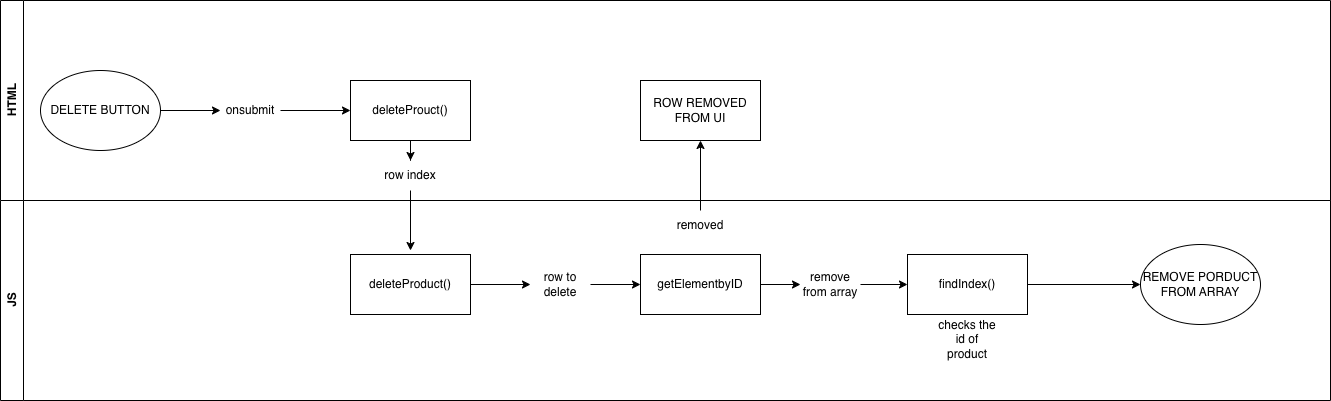

The diagram above was exported from draw.io. Its source (the exported page's mxGraphModel, read from the mxfile embedded in the PNG):
<mxGraphModel dx="1796" dy="711" grid="1" gridSize="10" guides="1" tooltips="1" connect="1" arrows="1" fold="1" page="1" pageScale="1" pageWidth="827" pageHeight="1169" math="0" shadow="0">
  <root>
    <mxCell id="0" />
    <mxCell id="1" parent="0" />
    <mxCell id="7F3triCFi0qKDWd8zB9v-17" value="JS" style="swimlane;horizontal=0;whiteSpace=wrap;html=1;" vertex="1" parent="1">
      <mxGeometry x="-200" y="500" width="1330" height="200" as="geometry" />
    </mxCell>
    <mxCell id="7F3triCFi0qKDWd8zB9v-80" style="edgeStyle=orthogonalEdgeStyle;rounded=0;orthogonalLoop=1;jettySize=auto;html=1;entryX=0;entryY=0.5;entryDx=0;entryDy=0;" edge="1" parent="7F3triCFi0qKDWd8zB9v-17" source="7F3triCFi0qKDWd8zB9v-21" target="7F3triCFi0qKDWd8zB9v-73">
      <mxGeometry relative="1" as="geometry" />
    </mxCell>
    <mxCell id="7F3triCFi0qKDWd8zB9v-21" value="deleteProduct()" style="rounded=0;whiteSpace=wrap;html=1;" vertex="1" parent="7F3triCFi0qKDWd8zB9v-17">
      <mxGeometry x="350" y="54" width="120" height="60" as="geometry" />
    </mxCell>
    <mxCell id="7F3triCFi0qKDWd8zB9v-85" style="edgeStyle=orthogonalEdgeStyle;rounded=0;orthogonalLoop=1;jettySize=auto;html=1;entryX=0;entryY=0.5;entryDx=0;entryDy=0;" edge="1" parent="7F3triCFi0qKDWd8zB9v-17" source="7F3triCFi0qKDWd8zB9v-72" target="7F3triCFi0qKDWd8zB9v-84">
      <mxGeometry relative="1" as="geometry" />
    </mxCell>
    <mxCell id="7F3triCFi0qKDWd8zB9v-72" value="getElementbyID" style="rounded=0;whiteSpace=wrap;html=1;" vertex="1" parent="7F3triCFi0qKDWd8zB9v-17">
      <mxGeometry x="640" y="54" width="120" height="60" as="geometry" />
    </mxCell>
    <mxCell id="7F3triCFi0qKDWd8zB9v-82" style="edgeStyle=orthogonalEdgeStyle;rounded=0;orthogonalLoop=1;jettySize=auto;html=1;entryX=0;entryY=0.5;entryDx=0;entryDy=0;" edge="1" parent="7F3triCFi0qKDWd8zB9v-17" source="7F3triCFi0qKDWd8zB9v-73" target="7F3triCFi0qKDWd8zB9v-72">
      <mxGeometry relative="1" as="geometry" />
    </mxCell>
    <mxCell id="7F3triCFi0qKDWd8zB9v-73" value="row to delete" style="text;html=1;whiteSpace=wrap;strokeColor=none;fillColor=none;align=center;verticalAlign=middle;rounded=0;" vertex="1" parent="7F3triCFi0qKDWd8zB9v-17">
      <mxGeometry x="530" y="69" width="60" height="30" as="geometry" />
    </mxCell>
    <mxCell id="7F3triCFi0qKDWd8zB9v-88" style="edgeStyle=orthogonalEdgeStyle;rounded=0;orthogonalLoop=1;jettySize=auto;html=1;entryX=0;entryY=0.5;entryDx=0;entryDy=0;" edge="1" parent="7F3triCFi0qKDWd8zB9v-17" source="7F3triCFi0qKDWd8zB9v-76" target="7F3triCFi0qKDWd8zB9v-77">
      <mxGeometry relative="1" as="geometry" />
    </mxCell>
    <mxCell id="7F3triCFi0qKDWd8zB9v-76" value="findIndex()" style="rounded=0;whiteSpace=wrap;html=1;" vertex="1" parent="7F3triCFi0qKDWd8zB9v-17">
      <mxGeometry x="907" y="54" width="120" height="60" as="geometry" />
    </mxCell>
    <mxCell id="7F3triCFi0qKDWd8zB9v-77" value="REMOVE PORDUCT&lt;br&gt;FROM ARRAY" style="ellipse;whiteSpace=wrap;html=1;" vertex="1" parent="7F3triCFi0qKDWd8zB9v-17">
      <mxGeometry x="1140" y="44" width="120" height="80" as="geometry" />
    </mxCell>
    <mxCell id="7F3triCFi0qKDWd8zB9v-75" value="removed" style="text;html=1;whiteSpace=wrap;strokeColor=none;fillColor=none;align=center;verticalAlign=middle;rounded=0;" vertex="1" parent="7F3triCFi0qKDWd8zB9v-17">
      <mxGeometry x="670" y="10" width="60" height="30" as="geometry" />
    </mxCell>
    <mxCell id="7F3triCFi0qKDWd8zB9v-86" style="edgeStyle=orthogonalEdgeStyle;rounded=0;orthogonalLoop=1;jettySize=auto;html=1;entryX=0;entryY=0.5;entryDx=0;entryDy=0;" edge="1" parent="7F3triCFi0qKDWd8zB9v-17" source="7F3triCFi0qKDWd8zB9v-84" target="7F3triCFi0qKDWd8zB9v-76">
      <mxGeometry relative="1" as="geometry" />
    </mxCell>
    <mxCell id="7F3triCFi0qKDWd8zB9v-84" value="remove from array" style="text;html=1;whiteSpace=wrap;strokeColor=none;fillColor=none;align=center;verticalAlign=middle;rounded=0;" vertex="1" parent="7F3triCFi0qKDWd8zB9v-17">
      <mxGeometry x="800" y="69" width="60" height="30" as="geometry" />
    </mxCell>
    <mxCell id="7F3triCFi0qKDWd8zB9v-87" value="checks the id of product" style="text;html=1;whiteSpace=wrap;strokeColor=none;fillColor=none;align=center;verticalAlign=middle;rounded=0;" vertex="1" parent="7F3triCFi0qKDWd8zB9v-17">
      <mxGeometry x="937" y="124" width="60" height="30" as="geometry" />
    </mxCell>
    <mxCell id="7F3triCFi0qKDWd8zB9v-15" value="HTML" style="swimlane;horizontal=0;whiteSpace=wrap;html=1;" vertex="1" parent="1">
      <mxGeometry x="-200" y="300" width="1330" height="200" as="geometry" />
    </mxCell>
    <mxCell id="7F3triCFi0qKDWd8zB9v-78" style="edgeStyle=orthogonalEdgeStyle;rounded=0;orthogonalLoop=1;jettySize=auto;html=1;entryX=0;entryY=0.5;entryDx=0;entryDy=0;" edge="1" parent="7F3triCFi0qKDWd8zB9v-15" source="7F3triCFi0qKDWd8zB9v-13" target="7F3triCFi0qKDWd8zB9v-35">
      <mxGeometry relative="1" as="geometry" />
    </mxCell>
    <mxCell id="7F3triCFi0qKDWd8zB9v-13" value="DELETE BUTTON" style="ellipse;whiteSpace=wrap;html=1;" vertex="1" parent="7F3triCFi0qKDWd8zB9v-15">
      <mxGeometry x="40" y="70" width="120" height="80" as="geometry" />
    </mxCell>
    <mxCell id="7F3triCFi0qKDWd8zB9v-14" value="deleteProuct()" style="rounded=0;whiteSpace=wrap;html=1;" vertex="1" parent="7F3triCFi0qKDWd8zB9v-15">
      <mxGeometry x="350" y="80" width="120" height="60" as="geometry" />
    </mxCell>
    <mxCell id="7F3triCFi0qKDWd8zB9v-79" style="edgeStyle=orthogonalEdgeStyle;rounded=0;orthogonalLoop=1;jettySize=auto;html=1;entryX=0;entryY=0.5;entryDx=0;entryDy=0;" edge="1" parent="7F3triCFi0qKDWd8zB9v-15" source="7F3triCFi0qKDWd8zB9v-35" target="7F3triCFi0qKDWd8zB9v-14">
      <mxGeometry relative="1" as="geometry" />
    </mxCell>
    <mxCell id="7F3triCFi0qKDWd8zB9v-35" value="onsubmit" style="text;html=1;whiteSpace=wrap;strokeColor=none;fillColor=none;align=center;verticalAlign=middle;rounded=0;" vertex="1" parent="7F3triCFi0qKDWd8zB9v-15">
      <mxGeometry x="220" y="95" width="60" height="30" as="geometry" />
    </mxCell>
    <mxCell id="7F3triCFi0qKDWd8zB9v-74" value="ROW REMOVED&lt;br&gt;FROM UI" style="rounded=0;whiteSpace=wrap;html=1;" vertex="1" parent="7F3triCFi0qKDWd8zB9v-15">
      <mxGeometry x="640" y="80" width="120" height="60" as="geometry" />
    </mxCell>
    <mxCell id="7F3triCFi0qKDWd8zB9v-40" style="edgeStyle=orthogonalEdgeStyle;rounded=0;orthogonalLoop=1;jettySize=auto;html=1;" edge="1" parent="1" source="7F3triCFi0qKDWd8zB9v-39">
      <mxGeometry relative="1" as="geometry">
        <mxPoint x="210" y="550" as="targetPoint" />
      </mxGeometry>
    </mxCell>
    <mxCell id="7F3triCFi0qKDWd8zB9v-39" value="row index" style="text;html=1;whiteSpace=wrap;strokeColor=none;fillColor=none;align=center;verticalAlign=middle;rounded=0;" vertex="1" parent="1">
      <mxGeometry x="180" y="460" width="60" height="30" as="geometry" />
    </mxCell>
    <mxCell id="7F3triCFi0qKDWd8zB9v-43" style="edgeStyle=orthogonalEdgeStyle;rounded=0;orthogonalLoop=1;jettySize=auto;html=1;" edge="1" parent="1" source="7F3triCFi0qKDWd8zB9v-14" target="7F3triCFi0qKDWd8zB9v-39">
      <mxGeometry relative="1" as="geometry" />
    </mxCell>
    <mxCell id="7F3triCFi0qKDWd8zB9v-83" style="edgeStyle=orthogonalEdgeStyle;rounded=0;orthogonalLoop=1;jettySize=auto;html=1;" edge="1" parent="1" source="7F3triCFi0qKDWd8zB9v-75" target="7F3triCFi0qKDWd8zB9v-74">
      <mxGeometry relative="1" as="geometry" />
    </mxCell>
  </root>
</mxGraphModel>